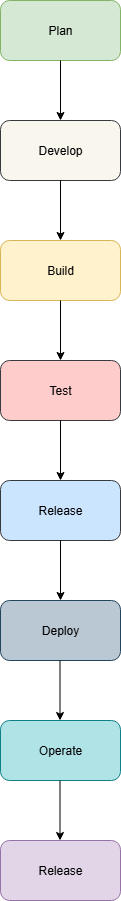

The diagram above was exported from draw.io. Its source (the exported page's mxGraphModel, read from the mxfile embedded in the PNG):
<mxGraphModel dx="1042" dy="562" grid="1" gridSize="10" guides="1" tooltips="1" connect="1" arrows="1" fold="1" page="1" pageScale="1" pageWidth="850" pageHeight="1100" math="0" shadow="0">
  <root>
    <mxCell id="0" />
    <mxCell id="1" parent="0" />
    <mxCell id="-mzb8qzjcaJJQ2i1r3IM-1" value="Plan" style="rounded=1;whiteSpace=wrap;html=1;fillColor=#d5e8d4;strokeColor=#82b366;" vertex="1" parent="1">
      <mxGeometry x="330" y="40" width="120" height="60" as="geometry" />
    </mxCell>
    <mxCell id="-mzb8qzjcaJJQ2i1r3IM-2" value="" style="endArrow=classic;html=1;rounded=0;exitX=0.5;exitY=1;exitDx=0;exitDy=0;" edge="1" parent="1" source="-mzb8qzjcaJJQ2i1r3IM-1">
      <mxGeometry width="50" height="50" relative="1" as="geometry">
        <mxPoint x="400" y="310" as="sourcePoint" />
        <mxPoint x="390" y="160" as="targetPoint" />
      </mxGeometry>
    </mxCell>
    <mxCell id="-mzb8qzjcaJJQ2i1r3IM-3" value="Build" style="rounded=1;whiteSpace=wrap;html=1;fillColor=#fff2cc;strokeColor=#d6b656;" vertex="1" parent="1">
      <mxGeometry x="330" y="280" width="120" height="60" as="geometry" />
    </mxCell>
    <mxCell id="-mzb8qzjcaJJQ2i1r3IM-4" value="" style="endArrow=classic;html=1;rounded=0;exitX=0.5;exitY=1;exitDx=0;exitDy=0;" edge="1" parent="1" source="-mzb8qzjcaJJQ2i1r3IM-3">
      <mxGeometry width="50" height="50" relative="1" as="geometry">
        <mxPoint x="400" y="550" as="sourcePoint" />
        <mxPoint x="390" y="400" as="targetPoint" />
      </mxGeometry>
    </mxCell>
    <mxCell id="-mzb8qzjcaJJQ2i1r3IM-5" value="Test" style="rounded=1;whiteSpace=wrap;html=1;fillColor=#ffcccc;strokeColor=#36393d;" vertex="1" parent="1">
      <mxGeometry x="330" y="400" width="120" height="60" as="geometry" />
    </mxCell>
    <mxCell id="-mzb8qzjcaJJQ2i1r3IM-6" value="" style="endArrow=classic;html=1;rounded=0;exitX=0.5;exitY=1;exitDx=0;exitDy=0;" edge="1" parent="1">
      <mxGeometry width="50" height="50" relative="1" as="geometry">
        <mxPoint x="390" y="460" as="sourcePoint" />
        <mxPoint x="390" y="520" as="targetPoint" />
      </mxGeometry>
    </mxCell>
    <mxCell id="-mzb8qzjcaJJQ2i1r3IM-7" value="Develop" style="rounded=1;whiteSpace=wrap;html=1;fillColor=#f9f7ed;strokeColor=#36393d;" vertex="1" parent="1">
      <mxGeometry x="330" y="160" width="120" height="60" as="geometry" />
    </mxCell>
    <mxCell id="-mzb8qzjcaJJQ2i1r3IM-8" value="" style="endArrow=classic;html=1;rounded=0;exitX=0.5;exitY=1;exitDx=0;exitDy=0;" edge="1" parent="1" source="-mzb8qzjcaJJQ2i1r3IM-7">
      <mxGeometry width="50" height="50" relative="1" as="geometry">
        <mxPoint x="400" y="430" as="sourcePoint" />
        <mxPoint x="390" y="280" as="targetPoint" />
      </mxGeometry>
    </mxCell>
    <mxCell id="-mzb8qzjcaJJQ2i1r3IM-10" value="Release" style="rounded=1;whiteSpace=wrap;html=1;fillColor=#cce5ff;strokeColor=#36393d;" vertex="1" parent="1">
      <mxGeometry x="330" y="520" width="120" height="60" as="geometry" />
    </mxCell>
    <mxCell id="-mzb8qzjcaJJQ2i1r3IM-12" value="" style="endArrow=classic;html=1;rounded=0;exitX=0.5;exitY=1;exitDx=0;exitDy=0;" edge="1" parent="1">
      <mxGeometry width="50" height="50" relative="1" as="geometry">
        <mxPoint x="390" y="580" as="sourcePoint" />
        <mxPoint x="390" y="640" as="targetPoint" />
      </mxGeometry>
    </mxCell>
    <mxCell id="-mzb8qzjcaJJQ2i1r3IM-13" value="Deploy" style="rounded=1;whiteSpace=wrap;html=1;fillColor=#bac8d3;strokeColor=#23445d;" vertex="1" parent="1">
      <mxGeometry x="330" y="640" width="120" height="60" as="geometry" />
    </mxCell>
    <mxCell id="-mzb8qzjcaJJQ2i1r3IM-14" value="" style="endArrow=classic;html=1;rounded=0;exitX=0.5;exitY=1;exitDx=0;exitDy=0;" edge="1" parent="1">
      <mxGeometry width="50" height="50" relative="1" as="geometry">
        <mxPoint x="389.5" y="700" as="sourcePoint" />
        <mxPoint x="389.5" y="760" as="targetPoint" />
      </mxGeometry>
    </mxCell>
    <mxCell id="-mzb8qzjcaJJQ2i1r3IM-15" value="Operate" style="rounded=1;whiteSpace=wrap;html=1;fillColor=#b0e3e6;strokeColor=#0e8088;" vertex="1" parent="1">
      <mxGeometry x="330" y="760" width="120" height="60" as="geometry" />
    </mxCell>
    <mxCell id="-mzb8qzjcaJJQ2i1r3IM-16" value="" style="endArrow=classic;html=1;rounded=0;exitX=0.5;exitY=1;exitDx=0;exitDy=0;" edge="1" parent="1">
      <mxGeometry width="50" height="50" relative="1" as="geometry">
        <mxPoint x="389.5" y="820" as="sourcePoint" />
        <mxPoint x="389.5" y="880" as="targetPoint" />
      </mxGeometry>
    </mxCell>
    <mxCell id="-mzb8qzjcaJJQ2i1r3IM-17" value="Release" style="rounded=1;whiteSpace=wrap;html=1;fillColor=#e1d5e7;strokeColor=#9673a6;" vertex="1" parent="1">
      <mxGeometry x="330" y="880" width="120" height="60" as="geometry" />
    </mxCell>
  </root>
</mxGraphModel>